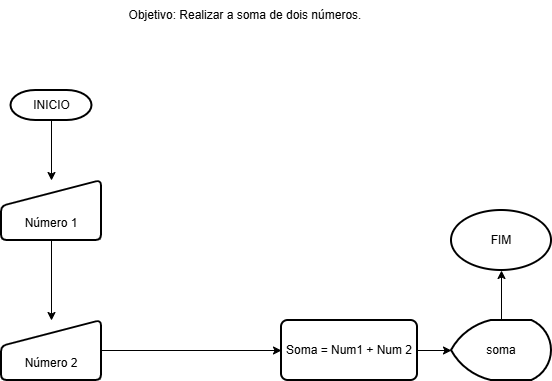

The diagram above was exported from draw.io. Its source (the exported page's mxGraphModel, read from the mxfile embedded in the PNG):
<mxGraphModel dx="1030" dy="562" grid="1" gridSize="10" guides="1" tooltips="1" connect="1" arrows="1" fold="1" page="1" pageScale="1" pageWidth="827" pageHeight="1169" math="0" shadow="0">
  <root>
    <mxCell id="0" />
    <mxCell id="1" parent="0" />
    <mxCell id="ZW4VJgW7OjpQGzN92OpB-5" edge="1" parent="1" source="3H3kh2-uizCVmhXv2KSI-2" style="edgeStyle=orthogonalEdgeStyle;rounded=0;orthogonalLoop=1;jettySize=auto;html=1;entryX=0.5;entryY=0;entryDx=0;entryDy=0;" target="ZW4VJgW7OjpQGzN92OpB-4">
      <mxGeometry relative="1" as="geometry" />
    </mxCell>
    <mxCell id="3H3kh2-uizCVmhXv2KSI-2" parent="1" style="strokeWidth=2;html=1;shape=mxgraph.flowchart.terminator;whiteSpace=wrap;" value="INICIO" vertex="1">
      <mxGeometry height="30" width="81" x="179.5" y="130" as="geometry" />
    </mxCell>
    <mxCell id="ZW4VJgW7OjpQGzN92OpB-3" parent="1" style="text;html=1;whiteSpace=wrap;strokeColor=none;fillColor=none;align=center;verticalAlign=middle;rounded=0;" value="Objetivo: Realizar a soma de dois números." vertex="1">
      <mxGeometry height="30" width="310" x="259" y="40" as="geometry" />
    </mxCell>
    <mxCell id="ZW4VJgW7OjpQGzN92OpB-7" edge="1" parent="1" source="ZW4VJgW7OjpQGzN92OpB-4" style="edgeStyle=orthogonalEdgeStyle;rounded=0;orthogonalLoop=1;jettySize=auto;html=1;" target="ZW4VJgW7OjpQGzN92OpB-6" value="">
      <mxGeometry relative="1" as="geometry" />
    </mxCell>
    <mxCell id="ZW4VJgW7OjpQGzN92OpB-4" parent="1" style="html=1;strokeWidth=2;shape=manualInput;boundedLbl=1;whiteSpace=wrap;rounded=1;size=26;arcSize=11;" value="Número 1" vertex="1">
      <mxGeometry height="60" width="100" x="170" y="220" as="geometry" />
    </mxCell>
    <mxCell id="ZW4VJgW7OjpQGzN92OpB-9" edge="1" parent="1" source="ZW4VJgW7OjpQGzN92OpB-6" style="edgeStyle=orthogonalEdgeStyle;rounded=0;orthogonalLoop=1;jettySize=auto;html=1;" target="ZW4VJgW7OjpQGzN92OpB-8" value="">
      <mxGeometry relative="1" as="geometry" />
    </mxCell>
    <mxCell id="ZW4VJgW7OjpQGzN92OpB-6" parent="1" style="html=1;strokeWidth=2;shape=manualInput;boundedLbl=1;whiteSpace=wrap;rounded=1;size=26;arcSize=11;" value="Número 2" vertex="1">
      <mxGeometry height="60" width="100" x="170" y="360" as="geometry" />
    </mxCell>
    <mxCell id="ZW4VJgW7OjpQGzN92OpB-8" parent="1" style="whiteSpace=wrap;html=1;strokeWidth=2;rounded=1;arcSize=11;" value="Soma = Num1 + Num 2" vertex="1">
      <mxGeometry height="60" width="136" x="450" y="360" as="geometry" />
    </mxCell>
    <mxCell id="ZW4VJgW7OjpQGzN92OpB-10" parent="1" style="strokeWidth=2;html=1;shape=mxgraph.flowchart.display;whiteSpace=wrap;" value="soma" vertex="1">
      <mxGeometry height="60" width="100" x="620" y="360" as="geometry" />
    </mxCell>
    <mxCell id="ZW4VJgW7OjpQGzN92OpB-11" edge="1" parent="1" source="ZW4VJgW7OjpQGzN92OpB-8" style="edgeStyle=orthogonalEdgeStyle;rounded=0;orthogonalLoop=1;jettySize=auto;html=1;entryX=0;entryY=0.5;entryDx=0;entryDy=0;entryPerimeter=0;" target="ZW4VJgW7OjpQGzN92OpB-10">
      <mxGeometry relative="1" as="geometry" />
    </mxCell>
    <mxCell id="ZW4VJgW7OjpQGzN92OpB-12" parent="1" style="strokeWidth=2;html=1;shape=mxgraph.flowchart.start_1;whiteSpace=wrap;" value="FIM" vertex="1">
      <mxGeometry height="60" width="100" x="620" y="250" as="geometry" />
    </mxCell>
    <mxCell id="ZW4VJgW7OjpQGzN92OpB-13" edge="1" parent="1" source="ZW4VJgW7OjpQGzN92OpB-10" style="edgeStyle=orthogonalEdgeStyle;rounded=0;orthogonalLoop=1;jettySize=auto;html=1;exitX=0.5;exitY=0;exitDx=0;exitDy=0;exitPerimeter=0;entryX=0.5;entryY=1;entryDx=0;entryDy=0;entryPerimeter=0;" target="ZW4VJgW7OjpQGzN92OpB-12">
      <mxGeometry relative="1" as="geometry" />
    </mxCell>
  </root>
</mxGraphModel>